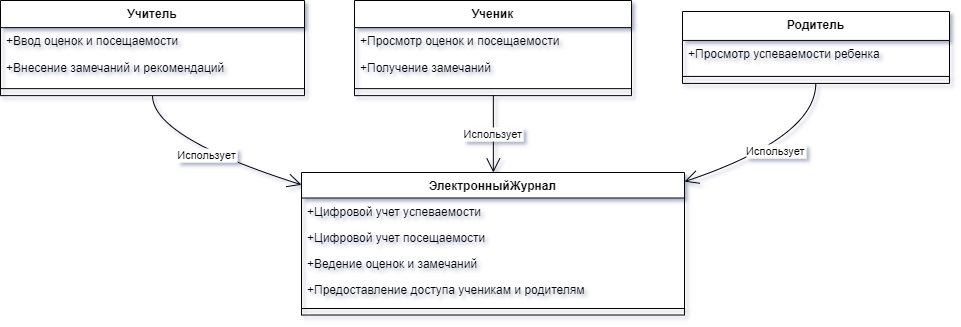

The diagram above was exported from draw.io. Its source (the exported page's mxGraphModel, read from the mxfile embedded in the PNG):
<mxGraphModel dx="2074" dy="1127" grid="1" gridSize="10" guides="1" tooltips="1" connect="1" arrows="1" fold="1" page="1" pageScale="1" pageWidth="827" pageHeight="1169" math="0" shadow="0">
  <root>
    <mxCell id="0" />
    <mxCell id="1" parent="0" />
    <mxCell id="wsZE8mRzeNMdKTE9Y8kC-44" value="ЭлектронныйЖурнал" style="swimlane;fontStyle=1;align=center;verticalAlign=top;childLayout=stackLayout;horizontal=1;startSize=25.515153364701703;horizontalStack=0;resizeParent=1;resizeParentMax=0;resizeLast=0;collapsible=0;marginBottom=0;" vertex="1" parent="1">
      <mxGeometry x="321" y="192" width="383" height="142.5151533647017" as="geometry" />
    </mxCell>
    <mxCell id="wsZE8mRzeNMdKTE9Y8kC-45" value="+Цифровой учет успеваемости" style="text;strokeColor=none;fillColor=none;align=left;verticalAlign=top;spacingLeft=4;spacingRight=4;overflow=hidden;rotatable=0;points=[[0,0.5],[1,0.5]];portConstraint=eastwest;" vertex="1" parent="wsZE8mRzeNMdKTE9Y8kC-44">
      <mxGeometry y="25.515153364701703" width="383" height="26" as="geometry" />
    </mxCell>
    <mxCell id="wsZE8mRzeNMdKTE9Y8kC-46" value="+Цифровой учет посещаемости" style="text;strokeColor=none;fillColor=none;align=left;verticalAlign=top;spacingLeft=4;spacingRight=4;overflow=hidden;rotatable=0;points=[[0,0.5],[1,0.5]];portConstraint=eastwest;" vertex="1" parent="wsZE8mRzeNMdKTE9Y8kC-44">
      <mxGeometry y="51.5151533647017" width="383" height="26" as="geometry" />
    </mxCell>
    <mxCell id="wsZE8mRzeNMdKTE9Y8kC-47" value="+Ведение оценок и замечаний" style="text;strokeColor=none;fillColor=none;align=left;verticalAlign=top;spacingLeft=4;spacingRight=4;overflow=hidden;rotatable=0;points=[[0,0.5],[1,0.5]];portConstraint=eastwest;" vertex="1" parent="wsZE8mRzeNMdKTE9Y8kC-44">
      <mxGeometry y="77.5151533647017" width="383" height="26" as="geometry" />
    </mxCell>
    <mxCell id="wsZE8mRzeNMdKTE9Y8kC-48" value="+Предоставление доступа ученикам и родителям" style="text;strokeColor=none;fillColor=none;align=left;verticalAlign=top;spacingLeft=4;spacingRight=4;overflow=hidden;rotatable=0;points=[[0,0.5],[1,0.5]];portConstraint=eastwest;" vertex="1" parent="wsZE8mRzeNMdKTE9Y8kC-44">
      <mxGeometry y="103.5151533647017" width="383" height="26" as="geometry" />
    </mxCell>
    <mxCell id="wsZE8mRzeNMdKTE9Y8kC-49" style="line;strokeWidth=1;fillColor=none;align=left;verticalAlign=middle;spacingTop=-1;spacingLeft=3;spacingRight=3;rotatable=0;labelPosition=right;points=[];portConstraint=eastwest;strokeColor=inherit;" vertex="1" parent="wsZE8mRzeNMdKTE9Y8kC-44">
      <mxGeometry y="129.5151533647017" width="383" height="13" as="geometry" />
    </mxCell>
    <mxCell id="wsZE8mRzeNMdKTE9Y8kC-50" value="Учитель" style="swimlane;fontStyle=1;align=center;verticalAlign=top;childLayout=stackLayout;horizontal=1;startSize=27.142857142857142;horizontalStack=0;resizeParent=1;resizeParentMax=0;resizeLast=0;collapsible=0;marginBottom=0;" vertex="1" parent="1">
      <mxGeometry x="20" y="20" width="304" height="95.14285714285714" as="geometry" />
    </mxCell>
    <mxCell id="wsZE8mRzeNMdKTE9Y8kC-51" value="+Ввод оценок и посещаемости" style="text;strokeColor=none;fillColor=none;align=left;verticalAlign=top;spacingLeft=4;spacingRight=4;overflow=hidden;rotatable=0;points=[[0,0.5],[1,0.5]];portConstraint=eastwest;" vertex="1" parent="wsZE8mRzeNMdKTE9Y8kC-50">
      <mxGeometry y="27.142857142857142" width="304" height="27" as="geometry" />
    </mxCell>
    <mxCell id="wsZE8mRzeNMdKTE9Y8kC-52" value="+Внесение замечаний и рекомендаций" style="text;strokeColor=none;fillColor=none;align=left;verticalAlign=top;spacingLeft=4;spacingRight=4;overflow=hidden;rotatable=0;points=[[0,0.5],[1,0.5]];portConstraint=eastwest;" vertex="1" parent="wsZE8mRzeNMdKTE9Y8kC-50">
      <mxGeometry y="54.14285714285714" width="304" height="27" as="geometry" />
    </mxCell>
    <mxCell id="wsZE8mRzeNMdKTE9Y8kC-53" style="line;strokeWidth=1;fillColor=none;align=left;verticalAlign=middle;spacingTop=-1;spacingLeft=3;spacingRight=3;rotatable=0;labelPosition=right;points=[];portConstraint=eastwest;strokeColor=inherit;" vertex="1" parent="wsZE8mRzeNMdKTE9Y8kC-50">
      <mxGeometry y="81.14285714285714" width="304" height="14" as="geometry" />
    </mxCell>
    <mxCell id="wsZE8mRzeNMdKTE9Y8kC-54" value="Ученик" style="swimlane;fontStyle=1;align=center;verticalAlign=top;childLayout=stackLayout;horizontal=1;startSize=27.142857142857142;horizontalStack=0;resizeParent=1;resizeParentMax=0;resizeLast=0;collapsible=0;marginBottom=0;" vertex="1" parent="1">
      <mxGeometry x="374" y="20" width="277" height="95.14285714285714" as="geometry" />
    </mxCell>
    <mxCell id="wsZE8mRzeNMdKTE9Y8kC-55" value="+Просмотр оценок и посещаемости" style="text;strokeColor=none;fillColor=none;align=left;verticalAlign=top;spacingLeft=4;spacingRight=4;overflow=hidden;rotatable=0;points=[[0,0.5],[1,0.5]];portConstraint=eastwest;" vertex="1" parent="wsZE8mRzeNMdKTE9Y8kC-54">
      <mxGeometry y="27.142857142857142" width="277" height="27" as="geometry" />
    </mxCell>
    <mxCell id="wsZE8mRzeNMdKTE9Y8kC-56" value="+Получение замечаний" style="text;strokeColor=none;fillColor=none;align=left;verticalAlign=top;spacingLeft=4;spacingRight=4;overflow=hidden;rotatable=0;points=[[0,0.5],[1,0.5]];portConstraint=eastwest;" vertex="1" parent="wsZE8mRzeNMdKTE9Y8kC-54">
      <mxGeometry y="54.14285714285714" width="277" height="27" as="geometry" />
    </mxCell>
    <mxCell id="wsZE8mRzeNMdKTE9Y8kC-57" style="line;strokeWidth=1;fillColor=none;align=left;verticalAlign=middle;spacingTop=-1;spacingLeft=3;spacingRight=3;rotatable=0;labelPosition=right;points=[];portConstraint=eastwest;strokeColor=inherit;" vertex="1" parent="wsZE8mRzeNMdKTE9Y8kC-54">
      <mxGeometry y="81.14285714285714" width="277" height="14" as="geometry" />
    </mxCell>
    <mxCell id="wsZE8mRzeNMdKTE9Y8kC-58" value="Родитель" style="swimlane;fontStyle=1;align=center;verticalAlign=top;childLayout=stackLayout;horizontal=1;startSize=28.933334350585938;horizontalStack=0;resizeParent=1;resizeParentMax=0;resizeLast=0;collapsible=0;marginBottom=0;" vertex="1" parent="1">
      <mxGeometry x="702" y="31" width="267" height="71.93333435058594" as="geometry" />
    </mxCell>
    <mxCell id="wsZE8mRzeNMdKTE9Y8kC-59" value="+Просмотр успеваемости ребенка" style="text;strokeColor=none;fillColor=none;align=left;verticalAlign=top;spacingLeft=4;spacingRight=4;overflow=hidden;rotatable=0;points=[[0,0.5],[1,0.5]];portConstraint=eastwest;" vertex="1" parent="wsZE8mRzeNMdKTE9Y8kC-58">
      <mxGeometry y="28.933334350585938" width="267" height="29" as="geometry" />
    </mxCell>
    <mxCell id="wsZE8mRzeNMdKTE9Y8kC-60" style="line;strokeWidth=1;fillColor=none;align=left;verticalAlign=middle;spacingTop=-1;spacingLeft=3;spacingRight=3;rotatable=0;labelPosition=right;points=[];portConstraint=eastwest;strokeColor=inherit;" vertex="1" parent="wsZE8mRzeNMdKTE9Y8kC-58">
      <mxGeometry y="57.93333435058594" width="267" height="14" as="geometry" />
    </mxCell>
    <mxCell id="wsZE8mRzeNMdKTE9Y8kC-61" value="Использует" style="curved=1;startArrow=none;endArrow=open;endSize=12;exitX=0.500188476160953;exitY=1;entryX=0.0008771612501019909;entryY=0.08690255196112859;rounded=0;" edge="1" parent="1" source="wsZE8mRzeNMdKTE9Y8kC-50" target="wsZE8mRzeNMdKTE9Y8kC-44">
      <mxGeometry relative="1" as="geometry">
        <Array as="points">
          <mxPoint x="172" y="157" />
        </Array>
      </mxGeometry>
    </mxCell>
    <mxCell id="wsZE8mRzeNMdKTE9Y8kC-62" value="Использует" style="curved=1;startArrow=none;endArrow=open;endSize=12;exitX=0.5012222455296705;exitY=1;entryX=0.5008839739209366;entryY=-0.002252243660591744;rounded=0;" edge="1" parent="1" source="wsZE8mRzeNMdKTE9Y8kC-54" target="wsZE8mRzeNMdKTE9Y8kC-44">
      <mxGeometry relative="1" as="geometry">
        <Array as="points" />
      </mxGeometry>
    </mxCell>
    <mxCell id="wsZE8mRzeNMdKTE9Y8kC-63" value="Использует" style="curved=1;startArrow=none;endArrow=open;endSize=12;exitX=0.4991808259085323;exitY=1.0083333492279052;entryX=1.0008907865917713;entryY=0.06347216975071861;rounded=0;" edge="1" parent="1" source="wsZE8mRzeNMdKTE9Y8kC-58" target="wsZE8mRzeNMdKTE9Y8kC-44">
      <mxGeometry relative="1" as="geometry">
        <Array as="points">
          <mxPoint x="835" y="157" />
        </Array>
      </mxGeometry>
    </mxCell>
  </root>
</mxGraphModel>